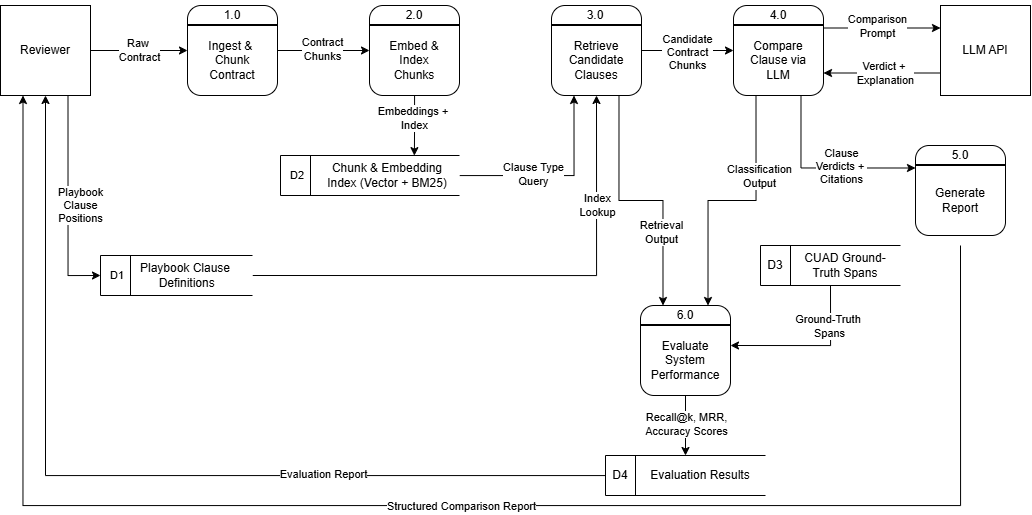

The diagram above was exported from draw.io. Its source (the exported page's mxGraphModel, read from the mxfile embedded in the PNG):
<mxGraphModel dx="1373" dy="811" grid="1" gridSize="10" guides="1" tooltips="1" connect="1" arrows="1" fold="1" page="1" pageScale="1" pageWidth="1100" pageHeight="850" math="0" shadow="0">
  <root>
    <mxCell id="0" />
    <mxCell id="1" parent="0" />
    <mxCell id="n1875AFf5KM7DIe5swZH-55" edge="1" parent="1" source="vIWFYbd4IE5-OB2kT128-7" style="edgeStyle=orthogonalEdgeStyle;rounded=0;orthogonalLoop=1;jettySize=auto;html=1;entryX=1;entryY=0.25;entryDx=0;entryDy=0;exitX=0.5;exitY=1;exitDx=0;exitDy=0;" target="n1875AFf5KM7DIe5swZH-36">
      <mxGeometry relative="1" as="geometry" />
    </mxCell>
    <mxCell id="n1875AFf5KM7DIe5swZH-86" connectable="0" parent="n1875AFf5KM7DIe5swZH-55" style="edgeLabel;html=1;align=center;verticalAlign=middle;resizable=0;points=[];" value="Ground-Truth&amp;nbsp;&lt;div&gt;Spans&lt;/div&gt;" vertex="1">
      <mxGeometry relative="1" x="-0.4985" y="-2" as="geometry">
        <mxPoint as="offset" />
      </mxGeometry>
    </mxCell>
    <mxCell id="vIWFYbd4IE5-OB2kT128-7" parent="1" style="html=1;dashed=0;whiteSpace=wrap;shape=mxgraph.dfd.dataStoreID;align=left;spacingLeft=3;points=[[0,0],[0.5,0],[1,0],[0,0.5],[1,0.5],[0,1],[0.5,1],[1,1]];" value="" vertex="1">
      <mxGeometry height="40" width="140" x="800" y="460" as="geometry" />
    </mxCell>
    <mxCell id="n1875AFf5KM7DIe5swZH-88" edge="1" parent="1" source="vIWFYbd4IE5-OB2kT128-8" style="edgeStyle=orthogonalEdgeStyle;rounded=0;orthogonalLoop=1;jettySize=auto;html=1;entryX=0.5;entryY=1;entryDx=0;entryDy=0;" target="vIWFYbd4IE5-OB2kT128-13">
      <mxGeometry relative="1" as="geometry">
        <mxPoint x="490" y="670" as="targetPoint" />
      </mxGeometry>
    </mxCell>
    <mxCell id="n1875AFf5KM7DIe5swZH-89" connectable="0" parent="n1875AFf5KM7DIe5swZH-88" style="edgeLabel;html=1;align=center;verticalAlign=middle;resizable=0;points=[];" value="Evaluation Report" vertex="1">
      <mxGeometry relative="1" x="-0.3981" y="-2" as="geometry">
        <mxPoint as="offset" />
      </mxGeometry>
    </mxCell>
    <mxCell id="vIWFYbd4IE5-OB2kT128-8" parent="1" style="html=1;dashed=0;whiteSpace=wrap;shape=mxgraph.dfd.dataStoreID;align=left;spacingLeft=3;points=[[0,0],[0.5,0],[1,0],[0,0.5],[1,0.5],[0,1],[0.5,1],[1,1]];" value="" vertex="1">
      <mxGeometry height="40" width="160" x="645" y="670" as="geometry" />
    </mxCell>
    <mxCell id="n1875AFf5KM7DIe5swZH-45" edge="1" parent="1" source="vIWFYbd4IE5-OB2kT128-9" style="edgeStyle=orthogonalEdgeStyle;rounded=0;orthogonalLoop=1;jettySize=auto;html=1;exitX=1;exitY=0.5;exitDx=0;exitDy=0;entryX=0.5;entryY=1;entryDx=0;entryDy=0;" target="n1875AFf5KM7DIe5swZH-20">
      <mxGeometry relative="1" as="geometry" />
    </mxCell>
    <mxCell id="n1875AFf5KM7DIe5swZH-72" connectable="0" parent="n1875AFf5KM7DIe5swZH-45" style="edgeLabel;html=1;align=center;verticalAlign=middle;resizable=0;points=[];" value="Index&lt;div&gt;Lookup&lt;/div&gt;" vertex="1">
      <mxGeometry relative="1" x="0.5809" as="geometry">
        <mxPoint as="offset" />
      </mxGeometry>
    </mxCell>
    <mxCell id="vIWFYbd4IE5-OB2kT128-9" parent="1" style="html=1;dashed=0;whiteSpace=wrap;shape=mxgraph.dfd.dataStoreID;align=left;spacingLeft=3;points=[[0,0],[0.5,0],[1,0],[0,0.5],[1,0.5],[0,1],[0.5,1],[1,1]];" value="" vertex="1">
      <mxGeometry height="40" width="152" x="140" y="470" as="geometry" />
    </mxCell>
    <mxCell id="n1875AFf5KM7DIe5swZH-44" edge="1" parent="1" source="vIWFYbd4IE5-OB2kT128-10" style="edgeStyle=orthogonalEdgeStyle;rounded=0;orthogonalLoop=1;jettySize=auto;html=1;entryX=0.25;entryY=1;entryDx=0;entryDy=0;" target="n1875AFf5KM7DIe5swZH-20">
      <mxGeometry relative="1" as="geometry" />
    </mxCell>
    <mxCell id="n1875AFf5KM7DIe5swZH-71" connectable="0" parent="n1875AFf5KM7DIe5swZH-44" style="edgeLabel;html=1;align=center;verticalAlign=middle;resizable=0;points=[];" value="Clause Type&lt;div&gt;Query&lt;/div&gt;" vertex="1">
      <mxGeometry relative="1" x="-0.2432" y="2" as="geometry">
        <mxPoint as="offset" />
      </mxGeometry>
    </mxCell>
    <mxCell id="vIWFYbd4IE5-OB2kT128-10" parent="1" style="html=1;dashed=0;whiteSpace=wrap;shape=mxgraph.dfd.dataStoreID;align=left;spacingLeft=3;points=[[0,0],[0.5,0],[1,0],[0,0.5],[1,0.5],[0,1],[0.5,1],[1,1]];" value="" vertex="1">
      <mxGeometry height="40" width="179" x="320" y="370" as="geometry" />
    </mxCell>
    <mxCell id="n1875AFf5KM7DIe5swZH-53" edge="1" parent="1" source="vIWFYbd4IE5-OB2kT128-12" style="edgeStyle=orthogonalEdgeStyle;rounded=0;orthogonalLoop=1;jettySize=auto;html=1;exitX=0;exitY=0.75;exitDx=0;exitDy=0;entryX=1;entryY=0.75;entryDx=0;entryDy=0;" target="n1875AFf5KM7DIe5swZH-17">
      <mxGeometry relative="1" as="geometry" />
    </mxCell>
    <mxCell id="n1875AFf5KM7DIe5swZH-76" connectable="0" parent="n1875AFf5KM7DIe5swZH-53" style="edgeLabel;html=1;align=center;verticalAlign=middle;resizable=0;points=[];" value="Verdict +&amp;nbsp;&lt;div&gt;Explanation&lt;/div&gt;" vertex="1">
      <mxGeometry relative="1" x="-0.0373" as="geometry">
        <mxPoint as="offset" />
      </mxGeometry>
    </mxCell>
    <mxCell id="vIWFYbd4IE5-OB2kT128-12" parent="1" style="whiteSpace=wrap;html=1;aspect=fixed;" value="LLM API" vertex="1">
      <mxGeometry height="90" width="90" x="980" y="220" as="geometry" />
    </mxCell>
    <mxCell id="n1875AFf5KM7DIe5swZH-38" edge="1" parent="1" source="vIWFYbd4IE5-OB2kT128-13" style="edgeStyle=orthogonalEdgeStyle;rounded=0;orthogonalLoop=1;jettySize=auto;html=1;entryX=0;entryY=0.5;entryDx=0;entryDy=0;" target="n1875AFf5KM7DIe5swZH-7">
      <mxGeometry relative="1" as="geometry" />
    </mxCell>
    <mxCell id="n1875AFf5KM7DIe5swZH-58" connectable="0" parent="n1875AFf5KM7DIe5swZH-38" style="edgeLabel;html=1;align=center;verticalAlign=middle;resizable=0;points=[];" value="Raw&amp;nbsp;&lt;div&gt;Contract&lt;/div&gt;" vertex="1">
      <mxGeometry relative="1" x="-0.0224" y="1" as="geometry">
        <mxPoint as="offset" />
      </mxGeometry>
    </mxCell>
    <mxCell id="n1875AFf5KM7DIe5swZH-43" edge="1" parent="1" source="vIWFYbd4IE5-OB2kT128-13" style="edgeStyle=orthogonalEdgeStyle;rounded=0;orthogonalLoop=1;jettySize=auto;html=1;exitX=0.75;exitY=1;exitDx=0;exitDy=0;entryX=0;entryY=0.5;entryDx=0;entryDy=0;" target="vIWFYbd4IE5-OB2kT128-9">
      <mxGeometry relative="1" as="geometry" />
    </mxCell>
    <mxCell id="n1875AFf5KM7DIe5swZH-90" connectable="0" parent="n1875AFf5KM7DIe5swZH-43" style="edgeLabel;html=1;align=center;verticalAlign=middle;resizable=0;points=[];" value="Playbook&lt;div&gt;Clause&lt;/div&gt;&lt;div&gt;Positions&lt;/div&gt;" vertex="1">
      <mxGeometry relative="1" x="0.0329" y="1" as="geometry">
        <mxPoint x="11" as="offset" />
      </mxGeometry>
    </mxCell>
    <mxCell id="vIWFYbd4IE5-OB2kT128-13" parent="1" style="whiteSpace=wrap;html=1;aspect=fixed;" value="Reviewer" vertex="1">
      <mxGeometry height="90" width="90" x="40" y="220" as="geometry" />
    </mxCell>
    <mxCell id="n1875AFf5KM7DIe5swZH-9" connectable="0" parent="1" style="group" value="" vertex="1">
      <mxGeometry height="90" width="90" x="227" y="220" as="geometry" />
    </mxCell>
    <mxCell id="n1875AFf5KM7DIe5swZH-7" parent="n1875AFf5KM7DIe5swZH-9" style="rounded=1;whiteSpace=wrap;html=1;" value="" vertex="1">
      <mxGeometry height="90" width="90" as="geometry" />
    </mxCell>
    <mxCell id="n1875AFf5KM7DIe5swZH-8" parent="n1875AFf5KM7DIe5swZH-9" style="line;strokeWidth=2;html=1;" value="" vertex="1">
      <mxGeometry height="10" width="90" y="15" as="geometry" />
    </mxCell>
    <mxCell id="n1875AFf5KM7DIe5swZH-25" parent="n1875AFf5KM7DIe5swZH-9" style="text;html=1;whiteSpace=wrap;strokeColor=none;fillColor=none;align=center;verticalAlign=middle;rounded=0;autosize=1;resizable=0;" value="1.0" vertex="1">
      <mxGeometry height="30" width="40" x="25" y="-5" as="geometry" />
    </mxCell>
    <mxCell id="n1875AFf5KM7DIe5swZH-31" parent="n1875AFf5KM7DIe5swZH-9" style="text;html=1;whiteSpace=wrap;strokeColor=none;fillColor=none;align=center;verticalAlign=middle;rounded=0;autosize=1;resizable=0;" value="Ingest &amp;amp;&amp;nbsp;&lt;div&gt;Chunk&lt;/div&gt;&lt;div&gt;Contract&lt;/div&gt;" vertex="1">
      <mxGeometry height="60" width="70" x="10" y="25" as="geometry" />
    </mxCell>
    <mxCell id="n1875AFf5KM7DIe5swZH-10" connectable="0" parent="1" style="group" value="" vertex="1">
      <mxGeometry height="90" width="90" x="680" y="520" as="geometry" />
    </mxCell>
    <mxCell id="n1875AFf5KM7DIe5swZH-11" parent="n1875AFf5KM7DIe5swZH-10" style="rounded=1;whiteSpace=wrap;html=1;" value="" vertex="1">
      <mxGeometry height="90" width="90" as="geometry" />
    </mxCell>
    <mxCell id="n1875AFf5KM7DIe5swZH-12" parent="n1875AFf5KM7DIe5swZH-10" style="line;strokeWidth=2;html=1;" value="" vertex="1">
      <mxGeometry height="10" width="90" y="15" as="geometry" />
    </mxCell>
    <mxCell id="n1875AFf5KM7DIe5swZH-29" parent="n1875AFf5KM7DIe5swZH-10" style="text;html=1;whiteSpace=wrap;strokeColor=none;fillColor=none;align=center;verticalAlign=middle;rounded=0;autosize=1;resizable=0;" value="6.0" vertex="1">
      <mxGeometry height="30" width="40" x="25" y="-5" as="geometry" />
    </mxCell>
    <mxCell id="n1875AFf5KM7DIe5swZH-36" parent="n1875AFf5KM7DIe5swZH-10" style="text;html=1;whiteSpace=wrap;strokeColor=none;fillColor=none;align=center;verticalAlign=middle;rounded=0;autosize=1;resizable=0;" value="Evaluate&lt;div&gt;System&lt;/div&gt;&lt;div&gt;Performance&lt;/div&gt;" vertex="1">
      <mxGeometry height="60" width="90" y="25" as="geometry" />
    </mxCell>
    <mxCell id="n1875AFf5KM7DIe5swZH-13" connectable="0" parent="1" style="group" value="" vertex="1">
      <mxGeometry height="90" width="90" x="955" y="360" as="geometry" />
    </mxCell>
    <mxCell id="n1875AFf5KM7DIe5swZH-14" parent="n1875AFf5KM7DIe5swZH-13" style="rounded=1;whiteSpace=wrap;html=1;" value="" vertex="1">
      <mxGeometry height="90" width="90" as="geometry" />
    </mxCell>
    <mxCell id="n1875AFf5KM7DIe5swZH-15" parent="n1875AFf5KM7DIe5swZH-13" style="line;strokeWidth=2;html=1;" value="" vertex="1">
      <mxGeometry height="10" width="90" y="15" as="geometry" />
    </mxCell>
    <mxCell id="n1875AFf5KM7DIe5swZH-30" parent="n1875AFf5KM7DIe5swZH-13" style="text;html=1;whiteSpace=wrap;strokeColor=none;fillColor=none;align=center;verticalAlign=middle;rounded=0;autosize=1;resizable=0;" value="5.0" vertex="1">
      <mxGeometry height="30" width="40" x="25" y="-5" as="geometry" />
    </mxCell>
    <mxCell id="n1875AFf5KM7DIe5swZH-35" parent="n1875AFf5KM7DIe5swZH-13" style="text;html=1;whiteSpace=wrap;strokeColor=none;fillColor=none;align=center;verticalAlign=middle;rounded=0;autosize=1;resizable=0;" value="Generate&lt;div&gt;Report&lt;/div&gt;" vertex="1">
      <mxGeometry height="40" width="70" x="10" y="35" as="geometry" />
    </mxCell>
    <mxCell id="n1875AFf5KM7DIe5swZH-16" connectable="0" parent="1" style="group" value="" vertex="1">
      <mxGeometry height="90" width="90" x="773" y="220" as="geometry" />
    </mxCell>
    <mxCell id="n1875AFf5KM7DIe5swZH-17" parent="n1875AFf5KM7DIe5swZH-16" style="rounded=1;whiteSpace=wrap;html=1;" value="" vertex="1">
      <mxGeometry height="90" width="90" as="geometry" />
    </mxCell>
    <mxCell id="n1875AFf5KM7DIe5swZH-18" parent="n1875AFf5KM7DIe5swZH-16" style="line;strokeWidth=2;html=1;" value="" vertex="1">
      <mxGeometry height="10" width="90" y="15" as="geometry" />
    </mxCell>
    <mxCell id="n1875AFf5KM7DIe5swZH-28" parent="n1875AFf5KM7DIe5swZH-16" style="text;html=1;whiteSpace=wrap;strokeColor=none;fillColor=none;align=center;verticalAlign=middle;rounded=0;autosize=1;resizable=0;" value="4.0" vertex="1">
      <mxGeometry height="30" width="40" x="25" y="-5" as="geometry" />
    </mxCell>
    <mxCell id="n1875AFf5KM7DIe5swZH-34" parent="n1875AFf5KM7DIe5swZH-16" style="text;html=1;whiteSpace=wrap;strokeColor=none;fillColor=none;align=center;verticalAlign=middle;rounded=0;autosize=1;resizable=0;" value="Compare&lt;div&gt;Clause via&lt;/div&gt;&lt;div&gt;LLM&lt;/div&gt;" vertex="1">
      <mxGeometry height="60" width="80" x="5" y="25" as="geometry" />
    </mxCell>
    <mxCell id="n1875AFf5KM7DIe5swZH-19" connectable="0" parent="1" style="group" value="" vertex="1">
      <mxGeometry height="90" width="90" x="591" y="220" as="geometry" />
    </mxCell>
    <mxCell id="n1875AFf5KM7DIe5swZH-20" parent="n1875AFf5KM7DIe5swZH-19" style="rounded=1;whiteSpace=wrap;html=1;" value="" vertex="1">
      <mxGeometry height="90" width="90" as="geometry" />
    </mxCell>
    <mxCell id="n1875AFf5KM7DIe5swZH-21" parent="n1875AFf5KM7DIe5swZH-19" style="line;strokeWidth=2;html=1;" value="" vertex="1">
      <mxGeometry height="10" width="90" y="15" as="geometry" />
    </mxCell>
    <mxCell id="n1875AFf5KM7DIe5swZH-27" parent="n1875AFf5KM7DIe5swZH-19" style="text;html=1;whiteSpace=wrap;strokeColor=none;fillColor=none;align=center;verticalAlign=middle;rounded=0;autosize=1;resizable=0;" value="3.0" vertex="1">
      <mxGeometry height="30" width="40" x="24" y="-5" as="geometry" />
    </mxCell>
    <mxCell id="n1875AFf5KM7DIe5swZH-33" parent="n1875AFf5KM7DIe5swZH-19" style="text;html=1;whiteSpace=wrap;strokeColor=none;fillColor=none;align=center;verticalAlign=middle;rounded=0;autosize=1;resizable=0;" value="Retrieve&lt;div&gt;Candidate&lt;/div&gt;&lt;div&gt;Clauses&lt;/div&gt;" vertex="1">
      <mxGeometry height="60" width="80" x="5" y="25" as="geometry" />
    </mxCell>
    <mxCell id="n1875AFf5KM7DIe5swZH-22" connectable="0" parent="1" style="group" value="" vertex="1">
      <mxGeometry height="90" width="90" x="409" y="220" as="geometry" />
    </mxCell>
    <mxCell id="n1875AFf5KM7DIe5swZH-23" parent="n1875AFf5KM7DIe5swZH-22" style="rounded=1;whiteSpace=wrap;html=1;" value="" vertex="1">
      <mxGeometry height="90" width="90" as="geometry" />
    </mxCell>
    <mxCell id="n1875AFf5KM7DIe5swZH-24" parent="n1875AFf5KM7DIe5swZH-22" style="line;strokeWidth=2;html=1;" value="" vertex="1">
      <mxGeometry height="10" width="90" y="15" as="geometry" />
    </mxCell>
    <mxCell id="n1875AFf5KM7DIe5swZH-26" parent="n1875AFf5KM7DIe5swZH-22" style="text;html=1;whiteSpace=wrap;strokeColor=none;fillColor=none;align=center;verticalAlign=middle;rounded=0;autosize=1;resizable=0;" value="2.0" vertex="1">
      <mxGeometry height="30" width="40" x="25" y="-5" as="geometry" />
    </mxCell>
    <mxCell id="n1875AFf5KM7DIe5swZH-32" parent="n1875AFf5KM7DIe5swZH-22" style="text;html=1;whiteSpace=wrap;strokeColor=none;fillColor=none;align=center;verticalAlign=middle;rounded=0;autosize=1;resizable=0;" value="Embed &amp;amp;&lt;div&gt;Index&lt;/div&gt;&lt;div&gt;Chunks&lt;/div&gt;" vertex="1">
      <mxGeometry height="60" width="70" x="10" y="25" as="geometry" />
    </mxCell>
    <mxCell id="n1875AFf5KM7DIe5swZH-39" edge="1" parent="1" source="n1875AFf5KM7DIe5swZH-7" style="edgeStyle=orthogonalEdgeStyle;rounded=0;orthogonalLoop=1;jettySize=auto;html=1;entryX=0;entryY=0.5;entryDx=0;entryDy=0;" target="n1875AFf5KM7DIe5swZH-23">
      <mxGeometry relative="1" as="geometry" />
    </mxCell>
    <mxCell id="n1875AFf5KM7DIe5swZH-59" connectable="0" parent="n1875AFf5KM7DIe5swZH-39" style="edgeLabel;html=1;align=center;verticalAlign=middle;resizable=0;points=[];" value="Text" vertex="1">
      <mxGeometry relative="1" x="-0.032" y="2" as="geometry">
        <mxPoint as="offset" />
      </mxGeometry>
    </mxCell>
    <mxCell id="n1875AFf5KM7DIe5swZH-60" connectable="0" parent="n1875AFf5KM7DIe5swZH-39" style="edgeLabel;html=1;align=center;verticalAlign=middle;resizable=0;points=[];" value="Contract&lt;div&gt;Chunks&lt;/div&gt;" vertex="1">
      <mxGeometry relative="1" x="-0.032" y="2" as="geometry">
        <mxPoint as="offset" />
      </mxGeometry>
    </mxCell>
    <mxCell id="n1875AFf5KM7DIe5swZH-40" edge="1" parent="1" source="n1875AFf5KM7DIe5swZH-23" style="edgeStyle=orthogonalEdgeStyle;rounded=0;orthogonalLoop=1;jettySize=auto;html=1;entryX=0.692;entryY=0.003;entryDx=0;entryDy=0;entryPerimeter=0;" target="n1875AFf5KM7DIe5swZH-63">
      <mxGeometry relative="1" as="geometry" />
    </mxCell>
    <mxCell id="n1875AFf5KM7DIe5swZH-61" connectable="0" parent="n1875AFf5KM7DIe5swZH-40" style="edgeLabel;html=1;align=center;verticalAlign=middle;resizable=0;points=[];" value="Embeddings +&amp;nbsp;&lt;div&gt;Index&lt;/div&gt;" vertex="1">
      <mxGeometry relative="1" x="-0.2636" y="-1" as="geometry">
        <mxPoint as="offset" />
      </mxGeometry>
    </mxCell>
    <mxCell id="n1875AFf5KM7DIe5swZH-46" edge="1" parent="1" source="n1875AFf5KM7DIe5swZH-20" style="edgeStyle=orthogonalEdgeStyle;rounded=0;orthogonalLoop=1;jettySize=auto;html=1;entryX=0;entryY=0.5;entryDx=0;entryDy=0;" target="n1875AFf5KM7DIe5swZH-17">
      <mxGeometry relative="1" as="geometry" />
    </mxCell>
    <mxCell id="n1875AFf5KM7DIe5swZH-74" connectable="0" parent="n1875AFf5KM7DIe5swZH-46" style="edgeLabel;html=1;align=center;verticalAlign=middle;resizable=0;points=[];" value="Candidate&lt;div&gt;Contract&lt;/div&gt;&lt;div&gt;Chunks&lt;/div&gt;" vertex="1">
      <mxGeometry relative="1" x="-0.0135" y="-1" as="geometry">
        <mxPoint as="offset" />
      </mxGeometry>
    </mxCell>
    <mxCell id="n1875AFf5KM7DIe5swZH-49" edge="1" parent="1" source="n1875AFf5KM7DIe5swZH-20" style="edgeStyle=orthogonalEdgeStyle;rounded=0;orthogonalLoop=1;jettySize=auto;html=1;exitX=0.75;exitY=1;exitDx=0;exitDy=0;entryX=0.25;entryY=0;entryDx=0;entryDy=0;" target="n1875AFf5KM7DIe5swZH-11">
      <mxGeometry relative="1" as="geometry" />
    </mxCell>
    <mxCell id="n1875AFf5KM7DIe5swZH-79" connectable="0" parent="n1875AFf5KM7DIe5swZH-49" style="edgeLabel;html=1;align=center;verticalAlign=middle;resizable=0;points=[];" value="Retrieval&lt;div&gt;Output&lt;/div&gt;" vertex="1">
      <mxGeometry relative="1" x="0.4211" y="-2" as="geometry">
        <mxPoint as="offset" />
      </mxGeometry>
    </mxCell>
    <mxCell id="n1875AFf5KM7DIe5swZH-50" edge="1" parent="1" source="n1875AFf5KM7DIe5swZH-17" style="edgeStyle=orthogonalEdgeStyle;rounded=0;orthogonalLoop=1;jettySize=auto;html=1;exitX=0.25;exitY=1;exitDx=0;exitDy=0;entryX=0.75;entryY=0;entryDx=0;entryDy=0;" target="n1875AFf5KM7DIe5swZH-11">
      <mxGeometry relative="1" as="geometry" />
    </mxCell>
    <mxCell id="n1875AFf5KM7DIe5swZH-80" connectable="0" parent="n1875AFf5KM7DIe5swZH-50" style="edgeLabel;html=1;align=center;verticalAlign=middle;resizable=0;points=[];" value="Classification&lt;div&gt;Output&lt;/div&gt;" vertex="1">
      <mxGeometry relative="1" x="-0.284" y="-1" as="geometry">
        <mxPoint x="4" y="-12" as="offset" />
      </mxGeometry>
    </mxCell>
    <mxCell id="n1875AFf5KM7DIe5swZH-51" edge="1" parent="1" source="n1875AFf5KM7DIe5swZH-17" style="edgeStyle=orthogonalEdgeStyle;rounded=0;orthogonalLoop=1;jettySize=auto;html=1;exitX=1;exitY=0.25;exitDx=0;exitDy=0;entryX=0;entryY=0.25;entryDx=0;entryDy=0;" target="vIWFYbd4IE5-OB2kT128-12">
      <mxGeometry relative="1" as="geometry" />
    </mxCell>
    <mxCell id="n1875AFf5KM7DIe5swZH-75" connectable="0" parent="n1875AFf5KM7DIe5swZH-51" style="edgeLabel;html=1;align=center;verticalAlign=middle;resizable=0;points=[];" value="Comparison&lt;div&gt;Prompt&lt;/div&gt;" vertex="1">
      <mxGeometry relative="1" x="-0.0976" y="2" as="geometry">
        <mxPoint as="offset" />
      </mxGeometry>
    </mxCell>
    <mxCell id="n1875AFf5KM7DIe5swZH-54" edge="1" parent="1" source="n1875AFf5KM7DIe5swZH-17" style="edgeStyle=orthogonalEdgeStyle;rounded=0;orthogonalLoop=1;jettySize=auto;html=1;exitX=0.75;exitY=1;exitDx=0;exitDy=0;entryX=0;entryY=0.25;entryDx=0;entryDy=0;" target="n1875AFf5KM7DIe5swZH-14">
      <mxGeometry relative="1" as="geometry" />
    </mxCell>
    <mxCell id="n1875AFf5KM7DIe5swZH-77" connectable="0" parent="n1875AFf5KM7DIe5swZH-54" style="edgeLabel;html=1;align=center;verticalAlign=middle;resizable=0;points=[];" value="Clause&lt;div&gt;Verdicts +&amp;nbsp;&lt;/div&gt;&lt;div&gt;Citations&lt;/div&gt;" vertex="1">
      <mxGeometry relative="1" x="0.0929" as="geometry">
        <mxPoint x="10" y="-2" as="offset" />
      </mxGeometry>
    </mxCell>
    <mxCell id="n1875AFf5KM7DIe5swZH-56" edge="1" parent="1" source="n1875AFf5KM7DIe5swZH-11" style="edgeStyle=orthogonalEdgeStyle;rounded=0;orthogonalLoop=1;jettySize=auto;html=1;entryX=0.5;entryY=0;entryDx=0;entryDy=0;" target="vIWFYbd4IE5-OB2kT128-8">
      <mxGeometry relative="1" as="geometry" />
    </mxCell>
    <mxCell id="n1875AFf5KM7DIe5swZH-87" connectable="0" parent="n1875AFf5KM7DIe5swZH-56" style="edgeLabel;html=1;align=center;verticalAlign=middle;resizable=0;points=[];" value="Recall@k, MRR,&lt;div&gt;Accuracy Scores&lt;/div&gt;" vertex="1">
      <mxGeometry relative="1" x="-0.4726" as="geometry">
        <mxPoint y="12" as="offset" />
      </mxGeometry>
    </mxCell>
    <mxCell id="n1875AFf5KM7DIe5swZH-57" edge="1" parent="1" style="edgeStyle=orthogonalEdgeStyle;rounded=0;orthogonalLoop=1;jettySize=auto;html=1;exitX=0.5;exitY=1;exitDx=0;exitDy=0;entryX=0.25;entryY=1;entryDx=0;entryDy=0;" target="vIWFYbd4IE5-OB2kT128-13">
      <mxGeometry relative="1" as="geometry">
        <Array as="points">
          <mxPoint x="1000" y="720.08" />
          <mxPoint x="62.52" y="720.08" />
        </Array>
        <mxPoint x="1000" y="460" as="sourcePoint" />
        <mxPoint x="62.5" y="320" as="targetPoint" />
      </mxGeometry>
    </mxCell>
    <mxCell id="n1875AFf5KM7DIe5swZH-78" connectable="0" parent="n1875AFf5KM7DIe5swZH-57" style="edgeLabel;html=1;align=center;verticalAlign=middle;resizable=0;points=[];" value="Structured Comparison Report" vertex="1">
      <mxGeometry relative="1" x="-0.054" y="4" as="geometry">
        <mxPoint y="-4" as="offset" />
      </mxGeometry>
    </mxCell>
    <mxCell id="n1875AFf5KM7DIe5swZH-66" parent="1" style="text;html=1;whiteSpace=wrap;strokeColor=none;fillColor=none;align=center;verticalAlign=middle;rounded=0;autosize=1;resizable=0;fontSize=11;" value="D2" vertex="1">
      <mxGeometry height="30" width="40" x="317" y="375" as="geometry" />
    </mxCell>
    <mxCell id="n1875AFf5KM7DIe5swZH-63" parent="1" style="text;html=1;whiteSpace=wrap;strokeColor=none;fillColor=none;align=center;verticalAlign=middle;rounded=0;autosize=1;resizable=0;" value="Chunk &amp;amp; Embedding&lt;div&gt;Index (Vector + BM25)&lt;/div&gt;" vertex="1">
      <mxGeometry height="40" width="140" x="357" y="370" as="geometry" />
    </mxCell>
    <mxCell id="n1875AFf5KM7DIe5swZH-67" parent="1" style="text;html=1;whiteSpace=wrap;strokeColor=none;fillColor=none;align=center;verticalAlign=middle;rounded=0;autosize=1;resizable=0;fontSize=11;" value="D1" vertex="1">
      <mxGeometry height="30" width="40" x="137" y="475" as="geometry" />
    </mxCell>
    <mxCell id="n1875AFf5KM7DIe5swZH-68" parent="1" style="text;html=1;whiteSpace=wrap;strokeColor=none;fillColor=none;align=center;verticalAlign=middle;rounded=0;autosize=1;resizable=0;" value="Playbook Clause&lt;div&gt;&amp;nbsp;Definitions&lt;/div&gt;" vertex="1">
      <mxGeometry height="40" width="110" x="170" y="470" as="geometry" />
    </mxCell>
    <mxCell id="n1875AFf5KM7DIe5swZH-82" parent="1" style="text;html=1;whiteSpace=wrap;strokeColor=none;fillColor=none;align=center;verticalAlign=middle;rounded=0;autosize=1;resizable=0;" value="D4" vertex="1">
      <mxGeometry height="30" width="40" x="640" y="675" as="geometry" />
    </mxCell>
    <mxCell id="n1875AFf5KM7DIe5swZH-83" parent="1" style="text;html=1;whiteSpace=wrap;strokeColor=none;fillColor=none;align=center;verticalAlign=middle;rounded=0;autosize=1;resizable=0;" value="Evaluation Results" vertex="1">
      <mxGeometry height="30" width="120" x="680" y="675" as="geometry" />
    </mxCell>
    <mxCell id="n1875AFf5KM7DIe5swZH-84" parent="1" style="text;html=1;whiteSpace=wrap;strokeColor=none;fillColor=none;align=center;verticalAlign=middle;rounded=0;autosize=1;resizable=0;" value="D3" vertex="1">
      <mxGeometry height="30" width="40" x="795" y="465" as="geometry" />
    </mxCell>
    <mxCell id="n1875AFf5KM7DIe5swZH-85" parent="1" style="text;html=1;whiteSpace=wrap;strokeColor=none;fillColor=none;align=center;verticalAlign=middle;rounded=0;autosize=1;resizable=0;" value="CUAD Ground-&lt;div&gt;Truth Spans&lt;/div&gt;" vertex="1">
      <mxGeometry height="40" width="100" x="835" y="460" as="geometry" />
    </mxCell>
  </root>
</mxGraphModel>